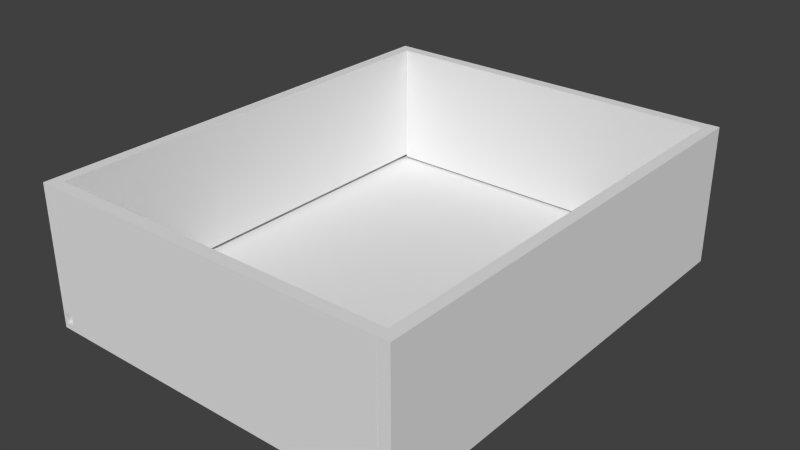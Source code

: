 # Source: Wood_Drawer_Box.blend  (saved by Blender 2.74.0; exported with 4.5.12 LTS)
import bpy
from mathutils import Matrix  # noqa: F401  (used for matrix-valued properties, if any)

bpy.ops.wm.read_factory_settings(use_empty=True)
scene = bpy.context.scene
scene.name = 'Scene'

# ---- collections
col_collection_1 = bpy.data.collections.new('Collection 1'); scene.collection.children.link(col_collection_1)

# ---- world
world_world = bpy.data.worlds.new('World'); scene.world = world_world
world_world.color = (0.05088, 0.05088, 0.05088)
world_world.use_sun_shadow = False
world_world.sun_shadow_jitter_overblur = 0.0
world_world.cycles.sampling_method = 'MANUAL'
world_world.cycles.sample_map_resolution = 256

# ---- meshes
me_base_point = bpy.data.meshes.new('Base Point')
me_base_point.from_pydata([(0.0, 0.0, 0.0)], [], [])
me_base_point.use_remesh_preserve_volume = False
me_base_point.use_remesh_preserve_attributes = False
me_base_point.use_mirror_vertex_groups = False
me_base_point.update()
me_drawer_left_side = bpy.data.meshes.new('Drawer Left Side')
me_drawer_left_side.from_pydata([(0.0, 0.0, 0.0), (0.0, 0.508, 0.0), (0.1524, 0.508, 0.0), (0.1524, 0.0, 0.0), (-1.005e-09, 0.0, -0.0127), (-1.005e-09, 0.508, -0.0127), (0.1524, 0.508, -0.0127), (0.1524, 0.0, -0.0127), (0.00635, 0.0, 0.0), (0.00635, 0.508, 0.0), (0.00635, 0.0, -0.0127), (0.00635, 0.508, -0.0127), (0.01778, 0.508, -1.11e-10), (0.01778, 0.0, -0.0127), (0.01778, 0.0, -1.11e-10), (0.01778, 0.508, -0.0127), (-5.023e-10, 0.0, -0.00381), (-5.023e-10, 0.508, -0.00381), (0.1524, 0.508, -0.00381), (0.1524, 0.0, -0.00381), (0.00635, 0.508, -0.00381), (0.00635, 0.0, -0.00381), (0.01778, 0.508, -0.00381), (0.01778, 0.0, -0.00381)], [], [(14, 3, 2, 12), (13, 15, 6, 7), (16, 17, 5, 4), (22, 18, 6, 15), (18, 19, 7, 6), (23, 19, 3, 14), (0, 8, 9, 1), (4, 5, 11, 10), (17, 20, 11, 5), (16, 21, 8, 0), (8, 14, 12, 9), (21, 10, 11, 20), (21, 20, 22, 23), (21, 23, 14, 8), (0, 1, 17, 16), (12, 2, 18, 22), (2, 3, 19, 18), (13, 7, 19, 23), (1, 9, 20, 17), (4, 10, 21, 16), (9, 12, 22, 20), (23, 22, 15, 13)])
me_drawer_left_side.polygons.foreach_set('material_index', [2, 1, 0, 0, 1, 0, 2, 1, 0, 0, 2, 0, 0, 0, 0, 0, 1, 0, 0, 0, 0, 0])
_uv = me_drawer_left_side.uv_layers.new(name='UVMap')
_uv.uv.foreach_set('vector', [0.0493, 2.225e-09, 0.4225, 1.907e-08, 0.4225, 1.0, 0.0493, 1.0, 0.4225, 1.0, 0.4225, 0.0, 0.7958, 0.0, 0.7958, 1.0, 0.8415, 1.0, 0.8415, 0.0, 0.8662, 0.0, 0.8662, 1.0, 0.9894, 0.035, 0.9894, 0.3, 0.9648, 0.3, 0.9648, 0.035, 0.8063, 1.0, 0.8063, 5.285e-09, 0.831, 0.0, 0.831, 1.0, 0.9754, 0.335, 0.9754, 0.6, 0.9648, 0.6, 0.9648, 0.335, 8.954e-08, 0.0, 0.01761, 7.947e-10, 0.01761, 1.0, 0.0, 1.0, 0.9472, 1.0, 0.9472, 0.0, 0.9648, 0.0, 0.9648, 1.0, 0.9894, 8.888e-10, 0.9894, 0.0125, 0.9648, 0.0125, 0.9648, 4.281e-09, 0.9754, 0.3, 0.9754, 0.3125, 0.9648, 0.3125, 0.9648, 0.3, 0.01761, 7.947e-10, 0.0493, 2.225e-09, 0.0493, 1.0, 0.01761, 1.0, 0.8979, 5.285e-09, 0.9225, 0.0, 0.9225, 1.0, 0.8979, 1.0, 0.8662, 1.0, 0.8662, 0.0, 0.8979, 0.0, 0.8979, 1.0, 0.9754, 0.3125, 0.9754, 0.335, 0.9648, 0.335, 0.9648, 0.3125, 0.831, 1.0, 0.831, 0.0, 0.8415, 0.0, 0.8415, 1.0, 1.0, 0.035, 1.0, 0.3, 0.9894, 0.3, 0.9894, 0.035, 0.7958, 1.0, 0.7958, 7.55e-09, 0.8063, 5.285e-09, 0.8063, 1.0, 1.0, 0.335, 1.0, 0.6, 0.9754, 0.6, 0.9754, 0.335, 1.0, 0.0, 1.0, 0.0125, 0.9894, 0.0125, 0.9894, 8.888e-10, 1.0, 0.3, 1.0, 0.3125, 0.9754, 0.3125, 0.9754, 0.3, 1.0, 0.0125, 1.0, 0.035, 0.9894, 0.035, 0.9894, 0.0125, 0.9225, 1.0, 0.9225, 0.0, 0.9472, 0.0, 0.9472, 1.0])
me_drawer_left_side.materials.append(None)
me_drawer_left_side.materials.append(None)
me_drawer_left_side.materials.append(None)
me_drawer_left_side.use_remesh_preserve_volume = False
me_drawer_left_side.use_remesh_preserve_attributes = False
me_drawer_left_side.use_mirror_vertex_groups = False
me_drawer_left_side.update()
me_drawer_bottom = bpy.data.meshes.new('Drawer Bottom')
me_drawer_bottom.from_pydata([(0.00635, 0.00635, 0.00635), (0.00635, 0.5016, 0.00635), (0.4, 0.5016, 0.00635), (0.4, 0.00635, 0.00635), (0.00635, 0.00635, 0.0127), (0.00635, 0.5016, 0.0127), (0.4, 0.5016, 0.0127), (0.4, 0.00635, 0.0127)], [], [(0, 1, 2, 3), (4, 7, 6, 5), (0, 4, 5, 1), (1, 5, 6, 2), (2, 6, 7, 3), (4, 0, 3, 7)])
me_drawer_bottom.polygons.foreach_set('material_index', [2, 1, 0, 0, 0, 0])
_uv = me_drawer_bottom.uv_layers.new(name='UVMap')
_uv.uv.foreach_set('vector', [0.4882, 0.629, 0.4882, 0.0, 0.9764, 7.57e-08, 0.9764, 0.629, 0.0, 1.195e-07, 0.4882, 0.0, 0.4882, 0.629, 1.455e-07, 0.629, 0.9843, 0.629, 0.9764, 0.629, 0.9764, 0.0, 0.9843, 0.0, 0.9921, 2.366e-09, 1.0, 0.0, 1.0, 0.5, 0.9921, 0.5, 0.9843, 0.0, 0.9921, 0.0, 0.9921, 0.629, 0.9843, 0.629, 1.0, 1.0, 0.9921, 1.0, 0.9921, 0.5, 1.0, 0.5])
me_drawer_bottom.materials.append(None)
me_drawer_bottom.materials.append(None)
me_drawer_bottom.materials.append(None)
me_drawer_bottom.use_remesh_preserve_volume = False
me_drawer_bottom.use_remesh_preserve_attributes = False
me_drawer_bottom.use_mirror_vertex_groups = False
me_drawer_bottom.update()
me_drawer_back = bpy.data.meshes.new('Drawer Back')
me_drawer_back.from_pydata([(2.176e-08, 0.0127, 0.4953), (2.176e-08, 0.3937, 0.4953), (0.1524, 0.3937, 0.4953), (0.1524, 0.0127, 0.4953), (2.176e-08, 0.0127, 0.508), (2.176e-08, 0.3937, 0.508), (0.1524, 0.3937, 0.508), (0.1524, 0.0127, 0.508), (0.00635, 0.0127, 0.4953), (0.00635, 0.3937, 0.4953), (0.00635, 0.0127, 0.508), (0.00635, 0.3937, 0.508), (0.01524, 0.3937, 0.4953), (0.01524, 0.0127, 0.508), (0.01524, 0.0127, 0.4953), (0.01524, 0.3937, 0.508), (2.176e-08, 0.0127, 0.5042), (2.176e-08, 0.3937, 0.5042), (0.1524, 0.3937, 0.5042), (0.1524, 0.0127, 0.5042), (0.00635, 0.3937, 0.5042), (0.00635, 0.0127, 0.5042), (0.01524, 0.3937, 0.5042), (0.01524, 0.0127, 0.5042)], [], [(14, 12, 2, 3), (13, 7, 6, 15), (16, 4, 5, 17), (22, 15, 6, 18), (18, 6, 7, 19), (23, 14, 3, 19), (0, 1, 9, 8), (4, 10, 11, 5), (17, 5, 11, 20), (16, 0, 8, 21), (21, 8, 9, 20), (10, 13, 15, 11), (20, 11, 15, 22), (21, 20, 22, 23), (0, 16, 17, 1), (12, 22, 18, 2), (2, 18, 19, 3), (13, 23, 19, 7), (1, 17, 20, 9), (4, 16, 21, 10), (23, 22, 12, 14), (10, 21, 23, 13)])
me_drawer_back.polygons.foreach_set('material_index', [1, 2, 0, 0, 1, 0, 1, 2, 0, 0, 0, 2, 0, 0, 0, 0, 1, 0, 0, 0, 0, 0])
_uv = me_drawer_back.uv_layers.new(name='UVMap')
_uv.uv.foreach_set('vector', [0.4225, 1.0, 0.4225, 0.0, 0.8028, 7.822e-08, 0.8028, 1.0, 0.04225, 8.311e-08, 0.4225, 0.0, 0.4225, 1.0, 0.04225, 1.0, 0.8134, 1.0, 0.8028, 1.0, 0.8028, 0.0, 0.8134, 0.0, 0.9894, 0.44, 1.0, 0.44, 1.0, 0.8, 0.9894, 0.8, 0.8486, 1.0, 0.838, 1.0, 0.838, 9.778e-09, 0.8486, 7.333e-09, 0.9894, 0.36, 0.9648, 0.36, 0.9648, 0.0, 0.9894, 0.0, 0.9472, 1.0, 0.9472, 0.0, 0.9648, 0.0, 0.9648, 1.0, 0.0, 9.289e-08, 0.01761, 8.8e-08, 0.01761, 1.0, 2.519e-07, 1.0, 0.9894, 0.4, 1.0, 0.4, 1.0, 0.4167, 0.9894, 0.4167, 0.9894, 0.4, 0.9648, 0.4, 0.9648, 0.3833, 0.9894, 0.3833, 0.8979, 7.333e-09, 0.9225, 0.0, 0.9225, 1.0, 0.8979, 1.0, 0.01761, 8.8e-08, 0.04225, 8.311e-08, 0.04225, 1.0, 0.01761, 1.0, 0.9894, 0.4167, 1.0, 0.4167, 1.0, 0.44, 0.9894, 0.44, 0.9225, 1.0, 0.9225, 0.0, 0.9472, 0.0, 0.9472, 1.0, 0.838, 1.0, 0.8134, 1.0, 0.8134, 0.0, 0.838, 0.0, 0.9648, 0.44, 0.9894, 0.44, 0.9894, 0.8, 0.9648, 0.8, 0.8732, 1.0, 0.8486, 1.0, 0.8486, 7.333e-09, 0.8732, 0.0, 1.0, 0.36, 0.9894, 0.36, 0.9894, 0.0, 1.0, 0.0, 0.9648, 0.4, 0.9894, 0.4, 0.9894, 0.4167, 0.9648, 0.4167, 1.0, 0.4, 0.9894, 0.4, 0.9894, 0.3833, 1.0, 0.3833, 0.8732, 1.0, 0.8732, 0.0, 0.8979, 0.0, 0.8979, 1.0, 1.0, 0.3833, 0.9894, 0.3833, 0.9894, 0.36, 1.0, 0.36])
me_drawer_back.materials.append(None)
me_drawer_back.materials.append(None)
me_drawer_back.materials.append(None)
me_drawer_back.use_remesh_preserve_volume = False
me_drawer_back.use_remesh_preserve_attributes = False
me_drawer_back.use_mirror_vertex_groups = False
me_drawer_back.update()
me_drawer_right_side = bpy.data.meshes.new('Drawer Right Side')
me_drawer_right_side.from_pydata([(-2.98e-08, 0.0, -0.4064), (-2.98e-08, 0.508, -0.4064), (0.1524, 0.508, -0.4064), (0.1524, 0.0, -0.4064), (-2.98e-08, 0.0, -0.3937), (-2.98e-08, 0.508, -0.3937), (0.1524, 0.508, -0.3937), (0.1524, 0.0, -0.3937), (0.00635, 0.0, -0.4064), (0.00635, 0.508, -0.4064), (0.00635, 0.0, -0.3937), (0.00635, 0.508, -0.3937), (0.01524, 0.508, -0.4064), (0.01524, 0.0, -0.3937), (0.01524, 0.0, -0.4064), (0.01524, 0.508, -0.3937), (-2.98e-08, 0.0, -0.4026), (-2.98e-08, 0.508, -0.4026), (0.1524, 0.508, -0.4026), (0.1524, 0.0, -0.4026), (0.00635, 0.508, -0.4026), (0.00635, 0.0, -0.4026), (0.01524, 0.508, -0.4026), (0.01524, 0.0, -0.4026)], [], [(14, 12, 2, 3), (13, 7, 6, 15), (16, 4, 5, 17), (22, 15, 6, 18), (18, 6, 7, 19), (23, 14, 3, 19), (0, 1, 9, 8), (4, 10, 11, 5), (17, 5, 11, 20), (16, 0, 8, 21), (8, 9, 12, 14), (22, 20, 21, 23), (22, 23, 13, 15), (21, 8, 14, 23), (0, 16, 17, 1), (12, 22, 18, 2), (2, 18, 19, 3), (13, 23, 19, 7), (1, 17, 20, 9), (4, 16, 21, 10), (9, 20, 22, 12), (11, 10, 21, 20)])
me_drawer_right_side.polygons.foreach_set('material_index', [2, 1, 0, 0, 1, 0, 2, 1, 0, 0, 2, 0, 0, 0, 0, 0, 1, 0, 0, 0, 0, 0])
_uv = me_drawer_right_side.uv_layers.new(name='UVMap')
_uv.uv.foreach_set('vector', [0.04225, 1.0, 0.04225, 0.0, 0.4225, 0.0, 0.4225, 1.0, 0.4225, 0.0, 0.8028, 1.716e-08, 0.8028, 1.0, 0.4225, 1.0, 0.8627, 1.0, 0.838, 1.0, 0.838, 0.0, 0.8627, 0.0, 0.9754, 0.33, 1.0, 0.33, 1.0, 0.6, 0.9754, 0.6, 0.8275, 1.0, 0.8028, 1.0, 0.8028, 7.55e-09, 0.8275, 2.265e-09, 0.9754, 0.27, 0.9648, 0.27, 0.9648, 0.0, 0.9754, 0.0, 3.358e-07, 1.0, 0.0, 0.0, 0.01761, 0.0, 0.01761, 1.0, 0.9472, 0.0, 0.9648, 7.947e-10, 0.9648, 1.0, 0.9472, 1.0, 0.9754, 0.3, 1.0, 0.3, 1.0, 0.3125, 0.9754, 0.3125, 0.9754, 0.3, 0.9648, 0.3, 0.9648, 0.2875, 0.9754, 0.2875, 0.01761, 1.0, 0.01761, 0.0, 0.04225, 0.0, 0.04225, 1.0, 0.8979, 1.0, 0.8732, 1.0, 0.8732, 0.0, 0.8979, 1.113e-09, 0.9472, 0.0, 0.9472, 1.0, 0.9225, 1.0, 0.9225, 0.0, 0.9754, 0.2875, 0.9648, 0.2875, 0.9648, 0.27, 0.9754, 0.27, 0.8732, 1.0, 0.8627, 1.0, 0.8627, 0.0, 0.8732, 0.0, 0.9648, 0.33, 0.9754, 0.33, 0.9754, 0.6, 0.9648, 0.6, 0.838, 1.0, 0.8275, 1.0, 0.8275, 2.265e-09, 0.838, 0.0, 1.0, 0.27, 0.9754, 0.27, 0.9754, 0.0, 1.0, 0.0, 0.9648, 0.3, 0.9754, 0.3, 0.9754, 0.3125, 0.9648, 0.3125, 1.0, 0.3, 0.9754, 0.3, 0.9754, 0.2875, 1.0, 0.2875, 0.9648, 0.3125, 0.9754, 0.3125, 0.9754, 0.33, 0.9648, 0.33, 0.9225, 0.0, 0.9225, 1.0, 0.8979, 1.0, 0.8979, 1.173e-07])
me_drawer_right_side.materials.append(None)
me_drawer_right_side.materials.append(None)
me_drawer_right_side.materials.append(None)
me_drawer_right_side.use_remesh_preserve_volume = False
me_drawer_right_side.use_remesh_preserve_attributes = False
me_drawer_right_side.use_mirror_vertex_groups = False
me_drawer_right_side.update()
me_drawer_sub_front = bpy.data.meshes.new('Drawer Sub Front')
me_drawer_sub_front.from_pydata([(-4.495e-10, 0.0127, 5.551e-10), (-1.259e-08, 0.3937, 1.721e-08), (0.1524, 0.3937, 2.831e-08), (0.1524, 0.0127, 1.166e-08), (-4.495e-10, 0.0127, 0.0127), (-1.259e-08, 0.3937, 0.0127), (0.1524, 0.3937, 0.0127), (0.1524, 0.0127, 0.0127), (0.00635, 0.0127, 1.606e-09), (0.00635, 0.3937, 1.826e-08), (0.00635, 0.0127, 0.0127), (0.00635, 0.3937, 0.0127), (0.01524, 0.3937, 1.889e-08), (0.01524, 0.0127, 0.0127), (0.01524, 0.0127, 2.235e-09), (0.01524, 0.3937, 0.0127), (-4.495e-10, 0.0127, 0.00381), (-1.259e-08, 0.3937, 0.00381), (0.1524, 0.3937, 0.00381), (0.1524, 0.0127, 0.00381), (0.00635, 0.3937, 0.00381), (0.00635, 0.0127, 0.00381), (0.01524, 0.3937, 0.00381), (0.01524, 0.0127, 0.00381)], [], [(14, 12, 2, 3), (13, 7, 6, 15), (16, 4, 5, 17), (22, 15, 6, 18), (18, 6, 7, 19), (23, 14, 3, 19), (0, 1, 9, 8), (4, 10, 11, 5), (17, 5, 11, 20), (16, 0, 8, 21), (8, 9, 12, 14), (10, 21, 20, 11), (22, 20, 21, 23), (21, 8, 14, 23), (0, 16, 17, 1), (12, 22, 18, 2), (2, 18, 19, 3), (13, 23, 19, 7), (1, 17, 20, 9), (4, 16, 21, 10), (9, 20, 22, 12), (22, 14, 13, 15)])
me_drawer_sub_front.polygons.foreach_set('material_index', [2, 1, 0, 0, 1, 0, 2, 1, 0, 0, 2, 0, 0, 0, 0, 0, 1, 0, 0, 0, 0, 0])
_uv = me_drawer_sub_front.uv_layers.new(name='UVMap')
_uv.uv.foreach_set('vector', [0.04181, 1.0, 0.04181, 1.564e-07, 0.4181, 0.0, 0.4181, 1.0, 0.7944, 1.0, 0.4181, 1.0, 0.4181, 0.0, 0.7944, 0.0, 0.8537, 1.0, 0.8293, 1.0, 0.8293, 0.0, 0.8537, 0.0, 0.9895, 0.36, 0.9652, 0.36, 0.9652, 0.0, 0.9895, 0.0, 0.8188, 1.0, 0.7944, 1.0, 0.7944, 7.333e-09, 0.8188, 4.889e-09, 0.9895, 0.44, 1.0, 0.44, 1.0, 0.8, 0.9895, 0.8, 3.857e-07, 1.0, 0.0, 1.564e-07, 0.01742, 1.564e-07, 0.01742, 1.0, 0.9477, 2.444e-09, 0.9652, 0.0, 0.9652, 1.0, 0.9477, 1.0, 0.9895, 0.4, 0.9652, 0.4, 0.9652, 0.3833, 0.9895, 0.3833, 0.9895, 0.4, 1.0, 0.4, 1.0, 0.4167, 0.9895, 0.4167, 0.01742, 1.0, 0.01742, 1.564e-07, 0.04181, 1.564e-07, 0.04181, 1.0, 0.899, 7.333e-09, 0.9233, 0.0, 0.9233, 1.0, 0.899, 1.0, 0.9233, 0.0, 0.9477, 0.0, 0.9477, 1.0, 0.9233, 1.0, 0.9895, 0.4167, 1.0, 0.4167, 1.0, 0.44, 0.9895, 0.44, 0.8641, 1.0, 0.8537, 1.0, 0.8537, 0.0, 0.8641, 0.0, 1.0, 0.36, 0.9895, 0.36, 0.9895, 0.0, 1.0, 0.0, 0.8293, 1.0, 0.8188, 1.0, 0.8188, 4.889e-09, 0.8293, 0.0, 0.9652, 0.44, 0.9895, 0.44, 0.9895, 0.8, 0.9652, 0.8, 1.0, 0.4, 0.9895, 0.4, 0.9895, 0.3833, 1.0, 0.3833, 0.9652, 0.4, 0.9895, 0.4, 0.9895, 0.4167, 0.9652, 0.4167, 1.0, 0.3833, 0.9895, 0.3833, 0.9895, 0.36, 1.0, 0.36, 0.8746, 1.0, 0.8641, 0.0, 0.899, 0.0, 0.899, 1.0])
me_drawer_sub_front.materials.append(None)
me_drawer_sub_front.materials.append(None)
me_drawer_sub_front.materials.append(None)
me_drawer_sub_front.use_remesh_preserve_volume = False
me_drawer_sub_front.use_remesh_preserve_attributes = False
me_drawer_sub_front.use_mirror_vertex_groups = False
me_drawer_sub_front.update()
me_cage = bpy.data.meshes.new('CAGE')
me_cage.from_pydata([(0.0, 0.0, 0.0), (0.0, 0.4572, 0.0), (0.6096, 0.4572, 0.0), (0.6096, 0.0, 0.0), (0.0, 0.0, 0.01905), (0.0, 0.4572, 0.01905), (0.6096, 0.4572, 0.01905), (0.6096, 0.0, 0.01905)], [], [(0, 1, 2, 3), (4, 7, 6, 5), (0, 4, 5, 1), (1, 5, 6, 2), (2, 6, 7, 3), (4, 0, 3, 7)])
me_cage.use_remesh_preserve_volume = False
me_cage.use_remesh_preserve_attributes = False
me_cage.use_mirror_vertex_groups = False
me_cage.update()

# ---- objects
ob_bpgroup_drawer_box = bpy.data.objects.new('BPGROUP.Drawer Box', me_base_point)
ob_empty_drawer_box_bottom_y = bpy.data.objects.new('EMPTY.Drawer Box.Bottom Y', None)
ob_empty_drawer_box_bottom_x = bpy.data.objects.new('EMPTY.Drawer Box.Bottom X', None)
ob_empty_drawer_box_front_thickness = bpy.data.objects.new('EMPTY.Drawer Box.Front Thickness', None)
ob_empty_drawer_box_left_thickness = bpy.data.objects.new('EMPTY.Drawer Box.Left Thickness', None)
ob_empty_drawer_box_front_dado_gap = bpy.data.objects.new('EMPTY.Drawer Box.Front Dado Gap', None)
ob_empty_drawer_box_left_dado_gap = bpy.data.objects.new('EMPTY.Drawer Box.Left Dado Gap', None)
ob_empty_drawer_box_bottom_dado_gap = bpy.data.objects.new('EMPTY.Drawer Box.Bottom Dado Gap', None)
ob_empty_drawer_box_bottom_thickness = bpy.data.objects.new('EMPTY.Drawer Box.Bottom Thickness', None)
ob_empty_drawer_box_bottom_z = bpy.data.objects.new('EMPTY.Drawer Box.Bottom Z', None)
ob_vpdimz_drawer_box = bpy.data.objects.new('VPDIMZ.Drawer Box', None)
ob_vpdimy_drawer_box = bpy.data.objects.new('VPDIMY.Drawer Box', None)
ob_mesh_drawer_box_drawer_left_side = bpy.data.objects.new('MESH.Drawer Box.Drawer Left Side', me_drawer_left_side)
ob_empty_drawer_box_bottom_length = bpy.data.objects.new('EMPTY.Drawer Box.Bottom Length', None)
ob_empty_drawer_box_back_dado_gap = bpy.data.objects.new('EMPTY.Drawer Box.Back Dado Gap', None)
ob_empty_drawer_box_back_thickness = bpy.data.objects.new('EMPTY.Drawer Box.Back Thickness', None)
ob_vpdimx_drawer_box = bpy.data.objects.new('VPDIMX.Drawer Box', None)
ob_empty_drawer_box_bottom_width = bpy.data.objects.new('EMPTY.Drawer Box.Bottom Width', None)
ob_mesh_drawer_box_drawer_bottom = bpy.data.objects.new('MESH.Drawer Box.Drawer Bottom', me_drawer_bottom)
ob_empty_drawer_box_right_dado_gap = bpy.data.objects.new('EMPTY.Drawer Box.Right Dado Gap', None)
ob_empty_drawer_box_right_thickness = bpy.data.objects.new('EMPTY.Drawer Box.Right Thickness', None)
ob_mesh_drawer_box_drawer_back = bpy.data.objects.new('MESH.Drawer Box.Drawer Back', me_drawer_back)
ob_mesh_drawer_box_drawer_right_side = bpy.data.objects.new('MESH.Drawer Box.Drawer Right Side', me_drawer_right_side)
ob_mesh_drawer_box_drawer_sub_front = bpy.data.objects.new('MESH.Drawer Box.Drawer Sub Front', me_drawer_sub_front)
ob_cage_drawer_box = bpy.data.objects.new('CAGE.Drawer Box', me_cage)

# ---- transforms, parenting, visibility, modifiers, constraints
ob_bpgroup_drawer_box.location = (0.0, 0.0, 0.0)
ob_bpgroup_drawer_box.lineart.crease_threshold = 0.0
ob_empty_drawer_box_bottom_y.parent = ob_bpgroup_drawer_box
ob_empty_drawer_box_bottom_y.location = (0.0, 0.0, 0.0)
ob_empty_drawer_box_bottom_y.lock_location = (True, False, True)
ob_empty_drawer_box_bottom_y.lock_rotation = (True, True, True)
ob_empty_drawer_box_bottom_y.empty_display_size = 0.0254
ob_empty_drawer_box_bottom_y.empty_image_offset = (0.0, 0.0)
ob_empty_drawer_box_bottom_y.lineart.crease_threshold = 0.0
ob_empty_drawer_box_bottom_x.parent = ob_bpgroup_drawer_box
ob_empty_drawer_box_bottom_x.location = (0.0, 0.0, 0.0)
ob_empty_drawer_box_bottom_x.lock_location = (False, True, True)
ob_empty_drawer_box_bottom_x.lock_rotation = (True, True, True)
ob_empty_drawer_box_bottom_x.empty_display_size = 0.0254
ob_empty_drawer_box_bottom_x.empty_image_offset = (0.0, 0.0)
ob_empty_drawer_box_bottom_x.lineart.crease_threshold = 0.0
ob_empty_drawer_box_front_thickness.parent = ob_bpgroup_drawer_box
ob_empty_drawer_box_front_thickness.location = (0.0, 0.0, 0.0)
ob_empty_drawer_box_front_thickness.lock_location = (True, False, True)
ob_empty_drawer_box_front_thickness.lock_rotation = (True, True, True)
ob_empty_drawer_box_front_thickness.empty_display_size = 0.0254
ob_empty_drawer_box_front_thickness.empty_image_offset = (0.0, 0.0)
ob_empty_drawer_box_front_thickness.lineart.crease_threshold = 0.0
ob_empty_drawer_box_left_thickness.parent = ob_bpgroup_drawer_box
ob_empty_drawer_box_left_thickness.location = (0.0, 0.0, 0.0)
ob_empty_drawer_box_left_thickness.lock_location = (False, True, True)
ob_empty_drawer_box_left_thickness.lock_rotation = (True, True, True)
ob_empty_drawer_box_left_thickness.empty_display_size = 0.0254
ob_empty_drawer_box_left_thickness.empty_image_offset = (0.0, 0.0)
ob_empty_drawer_box_left_thickness.lineart.crease_threshold = 0.0
ob_empty_drawer_box_front_dado_gap.parent = ob_bpgroup_drawer_box
ob_empty_drawer_box_front_dado_gap.location = (0.0, 0.0, 0.0)
ob_empty_drawer_box_front_dado_gap.lock_location = (True, False, True)
ob_empty_drawer_box_front_dado_gap.lock_rotation = (True, True, True)
ob_empty_drawer_box_front_dado_gap.empty_display_size = 0.0254
ob_empty_drawer_box_front_dado_gap.empty_image_offset = (0.0, 0.0)
ob_empty_drawer_box_front_dado_gap.lineart.crease_threshold = 0.0
ob_empty_drawer_box_left_dado_gap.parent = ob_bpgroup_drawer_box
ob_empty_drawer_box_left_dado_gap.location = (0.0, 0.0, 0.0)
ob_empty_drawer_box_left_dado_gap.lock_location = (False, True, True)
ob_empty_drawer_box_left_dado_gap.lock_rotation = (True, True, True)
ob_empty_drawer_box_left_dado_gap.empty_display_size = 0.0254
ob_empty_drawer_box_left_dado_gap.empty_image_offset = (0.0, 0.0)
ob_empty_drawer_box_left_dado_gap.lineart.crease_threshold = 0.0
ob_empty_drawer_box_bottom_dado_gap.parent = ob_bpgroup_drawer_box
ob_empty_drawer_box_bottom_dado_gap.location = (0.0, 0.0, 0.0)
ob_empty_drawer_box_bottom_dado_gap.lock_location = (True, True, False)
ob_empty_drawer_box_bottom_dado_gap.lock_rotation = (True, True, True)
ob_empty_drawer_box_bottom_dado_gap.empty_display_size = 0.0254
ob_empty_drawer_box_bottom_dado_gap.empty_image_offset = (0.0, 0.0)
ob_empty_drawer_box_bottom_dado_gap.lineart.crease_threshold = 0.0
ob_empty_drawer_box_bottom_thickness.parent = ob_bpgroup_drawer_box
ob_empty_drawer_box_bottom_thickness.location = (0.0, 0.0, 0.0)
ob_empty_drawer_box_bottom_thickness.lock_location = (True, True, False)
ob_empty_drawer_box_bottom_thickness.lock_rotation = (True, True, True)
ob_empty_drawer_box_bottom_thickness.empty_display_size = 0.0254
ob_empty_drawer_box_bottom_thickness.empty_image_offset = (0.0, 0.0)
ob_empty_drawer_box_bottom_thickness.lineart.crease_threshold = 0.0
ob_empty_drawer_box_bottom_z.parent = ob_bpgroup_drawer_box
ob_empty_drawer_box_bottom_z.location = (0.0, 0.0, 0.0)
ob_empty_drawer_box_bottom_z.lock_location = (True, True, False)
ob_empty_drawer_box_bottom_z.lock_rotation = (True, True, True)
ob_empty_drawer_box_bottom_z.empty_display_size = 0.0254
ob_empty_drawer_box_bottom_z.empty_image_offset = (0.0, 0.0)
ob_empty_drawer_box_bottom_z.lineart.crease_threshold = 0.0
ob_vpdimz_drawer_box.parent = ob_bpgroup_drawer_box
ob_vpdimz_drawer_box.location = (0.0, 0.0, 0.1524)
ob_vpdimz_drawer_box.lock_location = (True, True, False)
ob_vpdimz_drawer_box.empty_display_size = 0.0508
ob_vpdimz_drawer_box.empty_image_offset = (0.0, 0.0)
ob_vpdimz_drawer_box.lineart.crease_threshold = 0.0
ob_vpdimy_drawer_box.parent = ob_bpgroup_drawer_box
ob_vpdimy_drawer_box.location = (0.0, 0.508, 0.0)
ob_vpdimy_drawer_box.lock_location = (True, False, True)
ob_vpdimy_drawer_box.empty_display_size = 0.0508
ob_vpdimy_drawer_box.empty_image_offset = (0.0, 0.0)
ob_vpdimy_drawer_box.lineart.crease_threshold = 0.0
ob_mesh_drawer_box_drawer_left_side.parent = ob_bpgroup_drawer_box
ob_mesh_drawer_box_drawer_left_side.location = (0.0, 0.0, 0.0)
ob_mesh_drawer_box_drawer_left_side.rotation_euler = (0.0, -1.571, 0.0)
ob_mesh_drawer_box_drawer_left_side.lineart.crease_threshold = 0.0
_vg = ob_mesh_drawer_box_drawer_left_side.vertex_groups.new(name='X Dimension')
_vg = ob_mesh_drawer_box_drawer_left_side.vertex_groups.new(name='Y Dimension')
_vg = ob_mesh_drawer_box_drawer_left_side.vertex_groups.new(name='Z Dimension')
_vg = ob_mesh_drawer_box_drawer_left_side.vertex_groups.new(name='Bottom Z')
_vg = ob_mesh_drawer_box_drawer_left_side.vertex_groups.new(name='Bottom Thickness')
_vg = ob_mesh_drawer_box_drawer_left_side.vertex_groups.new(name='Bottom Dado Gap')
_vg = ob_mesh_drawer_box_drawer_left_side.vertex_groups.new(name='Left Dado Gap')
_vg = ob_mesh_drawer_box_drawer_left_side.vertex_groups.new(name='Right Dado Gap')
_vg = ob_mesh_drawer_box_drawer_left_side.vertex_groups.new(name='Front Dado Gap')
_vg = ob_mesh_drawer_box_drawer_left_side.vertex_groups.new(name='Back Dado Gap')
_vg = ob_mesh_drawer_box_drawer_left_side.vertex_groups.new(name='Left Thickness')
_vg = ob_mesh_drawer_box_drawer_left_side.vertex_groups.new(name='Right Thickness')
_vg = ob_mesh_drawer_box_drawer_left_side.vertex_groups.new(name='Back Thickness')
_vg = ob_mesh_drawer_box_drawer_left_side.vertex_groups.new(name='Front Thickness')
_vg = ob_mesh_drawer_box_drawer_left_side.vertex_groups.new(name='Bottom X')
_vg = ob_mesh_drawer_box_drawer_left_side.vertex_groups.new(name='Bottom Y')
_vg = ob_mesh_drawer_box_drawer_left_side.vertex_groups.new(name='Bottom Width')
_vg = ob_mesh_drawer_box_drawer_left_side.vertex_groups.new(name='Bottom Length')
_m = ob_mesh_drawer_box_drawer_left_side.modifiers.new('Hook-VPDIMY.Drawer Box', 'HOOK')
_m.falloff_type = 'INVERSE_SQUARE'
_m.center = (0.04413, 0.508, -0.005503)
_m.matrix_inverse = ((-4.371e-08, 0.0, -1.0, 0.0), (0.0, 1.0, 0.0, -0.508), (1.0, 0.0, -4.371e-08, 0.0), (0.0, 0.0, 0.0, 1.0))
_m.object = ob_vpdimy_drawer_box
_m = ob_mesh_drawer_box_drawer_left_side.modifiers.new('Hook-VPDIMZ.Drawer Box', 'HOOK')
_m.falloff_type = 'INVERSE_SQUARE'
_m.center = (0.1524, 0.254, -0.005503)
_m.matrix_inverse = ((-4.371e-08, 0.0, -1.0, 0.0), (0.0, 1.0, 0.0, 0.0), (1.0, 0.0, -4.371e-08, -0.1524), (0.0, 0.0, 0.0, 1.0))
_m.object = ob_vpdimz_drawer_box
_m = ob_mesh_drawer_box_drawer_left_side.modifiers.new('Hook-EMPTY.Drawer Box.Bottom Z', 'HOOK')
_m.falloff_type = 'INVERSE_SQUARE'
_m.center = (0.00635, 0.254, -0.005503)
_m.matrix_inverse = ((-4.371e-08, 0.0, -1.0, 0.0), (0.0, 1.0, 0.0, 0.0), (1.0, 0.0, -4.371e-08, -0.00635), (0.0, 0.0, 0.0, 1.0))
_m.object = ob_empty_drawer_box_bottom_z
_m = ob_mesh_drawer_box_drawer_left_side.modifiers.new('Hook-EMPTY.Drawer Box.Bottom Dado Gap', 'HOOK')
_m.falloff_type = 'INVERSE_SQUARE'
_m.center = (0.01778, 0.254, -0.005503)
_m.matrix_inverse = ((-4.371e-08, 0.0, -1.0, 0.0), (0.0, 1.0, 0.0, 0.0), (1.0, 0.0, -4.371e-08, -0.01778), (0.0, 0.0, 0.0, 1.0))
_m.object = ob_empty_drawer_box_bottom_dado_gap
_m = ob_mesh_drawer_box_drawer_left_side.modifiers.new('Hook-EMPTY.Drawer Box.Left Dado Gap', 'HOOK')
_m.falloff_type = 'INVERSE_SQUARE'
_m.center = (0.04413, 0.254, -0.00381)
_m.matrix_inverse = ((-4.371e-08, 0.0, -1.0, -0.00381), (0.0, 1.0, 0.0, 0.0), (1.0, 0.0, -4.371e-08, 0.0), (0.0, 0.0, 0.0, 1.0))
_m.object = ob_empty_drawer_box_left_dado_gap
_m = ob_mesh_drawer_box_drawer_left_side.modifiers.new('Hook-EMPTY.Drawer Box.Left Thickness', 'HOOK')
_m.falloff_type = 'INVERSE_SQUARE'
_m.center = (0.04413, 0.254, -0.0127)
_m.matrix_inverse = ((-4.371e-08, 0.0, -1.0, -0.0127), (0.0, 1.0, 0.0, 0.0), (1.0, 0.0, -4.371e-08, 0.0), (0.0, 0.0, 0.0, 1.0))
_m.object = ob_empty_drawer_box_left_thickness
ob_empty_drawer_box_bottom_length.parent = ob_bpgroup_drawer_box
ob_empty_drawer_box_bottom_length.location = (0.0, 0.508, 0.0)
ob_empty_drawer_box_bottom_length.lock_location = (True, False, True)
ob_empty_drawer_box_bottom_length.lock_rotation = (True, True, True)
ob_empty_drawer_box_bottom_length.empty_display_size = 0.0254
ob_empty_drawer_box_bottom_length.empty_image_offset = (0.0, 0.0)
ob_empty_drawer_box_bottom_length.lineart.crease_threshold = 0.0
ob_empty_drawer_box_back_dado_gap.parent = ob_bpgroup_drawer_box
ob_empty_drawer_box_back_dado_gap.location = (0.0, 0.508, 0.0)
ob_empty_drawer_box_back_dado_gap.lock_location = (True, False, True)
ob_empty_drawer_box_back_dado_gap.lock_rotation = (True, True, True)
ob_empty_drawer_box_back_dado_gap.empty_display_size = 0.0254
ob_empty_drawer_box_back_dado_gap.empty_image_offset = (0.0, 0.0)
ob_empty_drawer_box_back_dado_gap.lineart.crease_threshold = 0.0
ob_empty_drawer_box_back_thickness.parent = ob_bpgroup_drawer_box
ob_empty_drawer_box_back_thickness.location = (0.0, 0.508, 0.0)
ob_empty_drawer_box_back_thickness.lock_location = (True, False, True)
ob_empty_drawer_box_back_thickness.lock_rotation = (True, True, True)
ob_empty_drawer_box_back_thickness.empty_display_size = 0.0254
ob_empty_drawer_box_back_thickness.empty_image_offset = (0.0, 0.0)
ob_empty_drawer_box_back_thickness.lineart.crease_threshold = 0.0
ob_vpdimx_drawer_box.parent = ob_bpgroup_drawer_box
ob_vpdimx_drawer_box.location = (0.4064, 0.0, 0.0)
ob_vpdimx_drawer_box.lock_location = (False, True, True)
ob_vpdimx_drawer_box.empty_display_size = 0.0508
ob_vpdimx_drawer_box.empty_image_offset = (0.0, 0.0)
ob_vpdimx_drawer_box.lineart.crease_threshold = 0.0
ob_empty_drawer_box_bottom_width.parent = ob_bpgroup_drawer_box
ob_empty_drawer_box_bottom_width.location = (0.4064, 0.0, 0.0)
ob_empty_drawer_box_bottom_width.lock_location = (False, True, True)
ob_empty_drawer_box_bottom_width.lock_rotation = (True, True, True)
ob_empty_drawer_box_bottom_width.empty_display_size = 0.0254
ob_empty_drawer_box_bottom_width.empty_image_offset = (0.0, 0.0)
ob_empty_drawer_box_bottom_width.lineart.crease_threshold = 0.0
ob_mesh_drawer_box_drawer_bottom.parent = ob_bpgroup_drawer_box
ob_mesh_drawer_box_drawer_bottom.location = (0.0, 0.0, 0.0)
ob_mesh_drawer_box_drawer_bottom.lineart.crease_threshold = 0.0
_vg = ob_mesh_drawer_box_drawer_bottom.vertex_groups.new(name='X Dimension')
_vg = ob_mesh_drawer_box_drawer_bottom.vertex_groups.new(name='Y Dimension')
_vg = ob_mesh_drawer_box_drawer_bottom.vertex_groups.new(name='Z Dimension')
_vg = ob_mesh_drawer_box_drawer_bottom.vertex_groups.new(name='Bottom Z')
_vg = ob_mesh_drawer_box_drawer_bottom.vertex_groups.new(name='Bottom Thickness')
_vg = ob_mesh_drawer_box_drawer_bottom.vertex_groups.new(name='Bottom Dado Gap')
_vg = ob_mesh_drawer_box_drawer_bottom.vertex_groups.new(name='Left Dado Gap')
_vg = ob_mesh_drawer_box_drawer_bottom.vertex_groups.new(name='Right Dado Gap')
_vg = ob_mesh_drawer_box_drawer_bottom.vertex_groups.new(name='Front Dado Gap')
_vg = ob_mesh_drawer_box_drawer_bottom.vertex_groups.new(name='Back Dado Gap')
_vg = ob_mesh_drawer_box_drawer_bottom.vertex_groups.new(name='Left Thickness')
_vg = ob_mesh_drawer_box_drawer_bottom.vertex_groups.new(name='Right Thickness')
_vg = ob_mesh_drawer_box_drawer_bottom.vertex_groups.new(name='Back Thickness')
_vg = ob_mesh_drawer_box_drawer_bottom.vertex_groups.new(name='Front Thickness')
_vg = ob_mesh_drawer_box_drawer_bottom.vertex_groups.new(name='Bottom X')
_vg = ob_mesh_drawer_box_drawer_bottom.vertex_groups.new(name='Bottom Y')
_vg = ob_mesh_drawer_box_drawer_bottom.vertex_groups.new(name='Bottom Width')
_vg = ob_mesh_drawer_box_drawer_bottom.vertex_groups.new(name='Bottom Length')
_m = ob_mesh_drawer_box_drawer_bottom.modifiers.new('Hook-EMPTY.Drawer Box.Bottom Z', 'HOOK')
_m.falloff_type = 'INVERSE_SQUARE'
_m.center = (0.2032, 0.254, 0.00635)
_m.matrix_inverse = ((1.0, 0.0, 0.0, 0.0), (0.0, 1.0, 0.0, 0.0), (0.0, 0.0, 1.0, -0.00635), (0.0, 0.0, 0.0, 1.0))
_m.object = ob_empty_drawer_box_bottom_z
_m = ob_mesh_drawer_box_drawer_bottom.modifiers.new('Hook-EMPTY.Drawer Box.Bottom Thickness', 'HOOK')
_m.falloff_type = 'INVERSE_SQUARE'
_m.center = (0.2032, 0.254, 0.0127)
_m.matrix_inverse = ((1.0, 0.0, 0.0, 0.0), (0.0, 1.0, 0.0, 0.0), (0.0, 0.0, 1.0, -0.0127), (0.0, 0.0, 0.0, 1.0))
_m.object = ob_empty_drawer_box_bottom_thickness
_m = ob_mesh_drawer_box_drawer_bottom.modifiers.new('Hook-EMPTY.Drawer Box.Bottom X', 'HOOK')
_m.falloff_type = 'INVERSE_SQUARE'
_m.center = (0.00635, 0.254, 0.009525)
_m.matrix_inverse = ((1.0, 0.0, 0.0, -0.00635), (0.0, 1.0, 0.0, 0.0), (0.0, 0.0, 1.0, 0.0), (0.0, 0.0, 0.0, 1.0))
_m.object = ob_empty_drawer_box_bottom_x
_m = ob_mesh_drawer_box_drawer_bottom.modifiers.new('Hook-EMPTY.Drawer Box.Bottom Y', 'HOOK')
_m.falloff_type = 'INVERSE_SQUARE'
_m.center = (0.2032, 0.00635, 0.009525)
_m.matrix_inverse = ((1.0, 0.0, 0.0, 0.0), (0.0, 1.0, 0.0, -0.00635), (0.0, 0.0, 1.0, 0.0), (0.0, 0.0, 0.0, 1.0))
_m.object = ob_empty_drawer_box_bottom_y
_m = ob_mesh_drawer_box_drawer_bottom.modifiers.new('Hook-EMPTY.Drawer Box.Bottom Width', 'HOOK')
_m.falloff_type = 'INVERSE_SQUARE'
_m.center = (0.4, 0.254, 0.009525)
_m.matrix_inverse = ((1.0, 0.0, 0.0, -0.4), (0.0, 1.0, 0.0, 0.0), (0.0, 0.0, 1.0, 0.0), (0.0, 0.0, 0.0, 1.0))
_m.object = ob_empty_drawer_box_bottom_width
_m = ob_mesh_drawer_box_drawer_bottom.modifiers.new('Hook-EMPTY.Drawer Box.Bottom Length', 'HOOK')
_m.falloff_type = 'INVERSE_SQUARE'
_m.center = (0.2032, 0.5016, 0.009525)
_m.matrix_inverse = ((1.0, 0.0, 0.0, 0.0), (0.0, 1.0, 0.0, -0.5017), (0.0, 0.0, 1.0, 0.0), (0.0, 0.0, 0.0, 1.0))
_m.object = ob_empty_drawer_box_bottom_length
ob_empty_drawer_box_right_dado_gap.parent = ob_bpgroup_drawer_box
ob_empty_drawer_box_right_dado_gap.location = (0.4064, 0.0, 0.0)
ob_empty_drawer_box_right_dado_gap.lock_location = (False, True, True)
ob_empty_drawer_box_right_dado_gap.lock_rotation = (True, True, True)
ob_empty_drawer_box_right_dado_gap.empty_display_size = 0.0254
ob_empty_drawer_box_right_dado_gap.empty_image_offset = (0.0, 0.0)
ob_empty_drawer_box_right_dado_gap.lineart.crease_threshold = 0.0
ob_empty_drawer_box_right_thickness.parent = ob_bpgroup_drawer_box
ob_empty_drawer_box_right_thickness.location = (0.4064, 0.0, 0.0)
ob_empty_drawer_box_right_thickness.lock_location = (False, True, True)
ob_empty_drawer_box_right_thickness.lock_rotation = (True, True, True)
ob_empty_drawer_box_right_thickness.empty_display_size = 0.0254
ob_empty_drawer_box_right_thickness.empty_image_offset = (0.0, 0.0)
ob_empty_drawer_box_right_thickness.lineart.crease_threshold = 0.0
ob_mesh_drawer_box_drawer_back.parent = ob_bpgroup_drawer_box
ob_mesh_drawer_box_drawer_back.location = (0.0, 0.0, 0.0)
ob_mesh_drawer_box_drawer_back.rotation_euler = (0.0, -1.571, -1.571)
ob_mesh_drawer_box_drawer_back.lineart.crease_threshold = 0.0
_vg = ob_mesh_drawer_box_drawer_back.vertex_groups.new(name='X Dimension')
_vg = ob_mesh_drawer_box_drawer_back.vertex_groups.new(name='Y Dimension')
_vg = ob_mesh_drawer_box_drawer_back.vertex_groups.new(name='Z Dimension')
_vg = ob_mesh_drawer_box_drawer_back.vertex_groups.new(name='Bottom Z')
_vg = ob_mesh_drawer_box_drawer_back.vertex_groups.new(name='Bottom Thickness')
_vg = ob_mesh_drawer_box_drawer_back.vertex_groups.new(name='Bottom Dado Gap')
_vg = ob_mesh_drawer_box_drawer_back.vertex_groups.new(name='Left Dado Gap')
_vg = ob_mesh_drawer_box_drawer_back.vertex_groups.new(name='Right Dado Gap')
_vg = ob_mesh_drawer_box_drawer_back.vertex_groups.new(name='Front Dado Gap')
_vg = ob_mesh_drawer_box_drawer_back.vertex_groups.new(name='Back Dado Gap')
_vg = ob_mesh_drawer_box_drawer_back.vertex_groups.new(name='Left Thickness')
_vg = ob_mesh_drawer_box_drawer_back.vertex_groups.new(name='Right Thickness')
_vg = ob_mesh_drawer_box_drawer_back.vertex_groups.new(name='Back Thickness')
_vg = ob_mesh_drawer_box_drawer_back.vertex_groups.new(name='Front Thickness')
_vg = ob_mesh_drawer_box_drawer_back.vertex_groups.new(name='Bottom X')
_vg = ob_mesh_drawer_box_drawer_back.vertex_groups.new(name='Bottom Y')
_vg = ob_mesh_drawer_box_drawer_back.vertex_groups.new(name='Bottom Width')
_vg = ob_mesh_drawer_box_drawer_back.vertex_groups.new(name='Bottom Length')
_m = ob_mesh_drawer_box_drawer_back.modifiers.new('Hook-VPDIMY.Drawer Box', 'HOOK')
_m.falloff_type = 'INVERSE_SQUARE'
_m.center = (0.0435, 0.2032, 0.508)
_m.matrix_inverse = ((1.911e-15, 1.0, 4.371e-08, 0.0), (4.371e-08, -4.371e-08, 1.0, -0.508), (1.0, 0.0, -4.371e-08, 0.0), (0.0, 0.0, 0.0, 1.0))
_m.object = ob_vpdimy_drawer_box
_m = ob_mesh_drawer_box_drawer_back.modifiers.new('Hook-VPDIMZ.Drawer Box', 'HOOK')
_m.falloff_type = 'INVERSE_SQUARE'
_m.center = (0.1524, 0.2032, 0.5025)
_m.matrix_inverse = ((1.911e-15, 1.0, 4.371e-08, 0.0), (4.371e-08, -4.371e-08, 1.0, 0.0), (1.0, 0.0, -4.371e-08, -0.1524), (0.0, 0.0, 0.0, 1.0))
_m.object = ob_vpdimz_drawer_box
_m = ob_mesh_drawer_box_drawer_back.modifiers.new('Hook-EMPTY.Drawer Box.Bottom Z', 'HOOK')
_m.falloff_type = 'INVERSE_SQUARE'
_m.center = (0.00635, 0.2032, 0.5025)
_m.matrix_inverse = ((1.911e-15, 1.0, 4.371e-08, 0.0), (4.371e-08, -4.371e-08, 1.0, 0.0), (1.0, 0.0, -4.371e-08, -0.00635), (0.0, 0.0, 0.0, 1.0))
_m.object = ob_empty_drawer_box_bottom_z
_m = ob_mesh_drawer_box_drawer_back.modifiers.new('Hook-EMPTY.Drawer Box.Bottom Dado Gap', 'HOOK')
_m.falloff_type = 'INVERSE_SQUARE'
_m.center = (0.01524, 0.2032, 0.5025)
_m.matrix_inverse = ((1.911e-15, 1.0, 4.371e-08, 0.0), (4.371e-08, -4.371e-08, 1.0, 0.0), (1.0, 0.0, -4.371e-08, -0.01524), (0.0, 0.0, 0.0, 1.0))
_m.object = ob_empty_drawer_box_bottom_dado_gap
_m = ob_mesh_drawer_box_drawer_back.modifiers.new('Hook-EMPTY.Drawer Box.Back Dado Gap', 'HOOK')
_m.falloff_type = 'INVERSE_SQUARE'
_m.center = (0.0435, 0.2032, 0.5042)
_m.matrix_inverse = ((1.911e-15, 1.0, 4.371e-08, 0.0), (4.371e-08, -4.371e-08, 1.0, -0.5042), (1.0, 0.0, -4.371e-08, 0.0), (0.0, 0.0, 0.0, 1.0))
_m.object = ob_empty_drawer_box_back_dado_gap
_m = ob_mesh_drawer_box_drawer_back.modifiers.new('Hook-EMPTY.Drawer Box.Left Thickness', 'HOOK')
_m.falloff_type = 'INVERSE_SQUARE'
_m.center = (0.0435, 0.0127, 0.5025)
_m.matrix_inverse = ((1.911e-15, 1.0, 4.371e-08, -0.0127), (4.371e-08, -4.371e-08, 1.0, 0.0), (1.0, 0.0, -4.371e-08, 0.0), (0.0, 0.0, 0.0, 1.0))
_m.object = ob_empty_drawer_box_left_thickness
_m = ob_mesh_drawer_box_drawer_back.modifiers.new('Hook-EMPTY.Drawer Box.Right Thickness', 'HOOK')
_m.falloff_type = 'INVERSE_SQUARE'
_m.center = (0.0435, 0.3937, 0.5025)
_m.matrix_inverse = ((1.911e-15, 1.0, 4.371e-08, -0.3937), (4.371e-08, -4.371e-08, 1.0, 0.0), (1.0, 0.0, -4.371e-08, 0.0), (0.0, 0.0, 0.0, 1.0))
_m.object = ob_empty_drawer_box_right_thickness
_m = ob_mesh_drawer_box_drawer_back.modifiers.new('Hook-EMPTY.Drawer Box.Back Thickness', 'HOOK')
_m.falloff_type = 'INVERSE_SQUARE'
_m.center = (0.0435, 0.2032, 0.4953)
_m.matrix_inverse = ((1.911e-15, 1.0, 4.371e-08, 0.0), (4.371e-08, -4.371e-08, 1.0, -0.4953), (1.0, 0.0, -4.371e-08, 0.0), (0.0, 0.0, 0.0, 1.0))
_m.object = ob_empty_drawer_box_back_thickness
ob_mesh_drawer_box_drawer_right_side.parent = ob_bpgroup_drawer_box
ob_mesh_drawer_box_drawer_right_side.location = (0.0, 0.0, 0.0)
ob_mesh_drawer_box_drawer_right_side.rotation_euler = (0.0, -1.571, 0.0)
ob_mesh_drawer_box_drawer_right_side.lineart.crease_threshold = 0.0
_vg = ob_mesh_drawer_box_drawer_right_side.vertex_groups.new(name='X Dimension')
_vg = ob_mesh_drawer_box_drawer_right_side.vertex_groups.new(name='Y Dimension')
_vg = ob_mesh_drawer_box_drawer_right_side.vertex_groups.new(name='Z Dimension')
_vg = ob_mesh_drawer_box_drawer_right_side.vertex_groups.new(name='Bottom Z')
_vg = ob_mesh_drawer_box_drawer_right_side.vertex_groups.new(name='Bottom Thickness')
_vg = ob_mesh_drawer_box_drawer_right_side.vertex_groups.new(name='Bottom Dado Gap')
_vg = ob_mesh_drawer_box_drawer_right_side.vertex_groups.new(name='Left Dado Gap')
_vg = ob_mesh_drawer_box_drawer_right_side.vertex_groups.new(name='Right Dado Gap')
_vg = ob_mesh_drawer_box_drawer_right_side.vertex_groups.new(name='Front Dado Gap')
_vg = ob_mesh_drawer_box_drawer_right_side.vertex_groups.new(name='Back Dado Gap')
_vg = ob_mesh_drawer_box_drawer_right_side.vertex_groups.new(name='Left Thickness')
_vg = ob_mesh_drawer_box_drawer_right_side.vertex_groups.new(name='Right Thickness')
_vg = ob_mesh_drawer_box_drawer_right_side.vertex_groups.new(name='Back Thickness')
_vg = ob_mesh_drawer_box_drawer_right_side.vertex_groups.new(name='Front Thickness')
_vg = ob_mesh_drawer_box_drawer_right_side.vertex_groups.new(name='Bottom X')
_vg = ob_mesh_drawer_box_drawer_right_side.vertex_groups.new(name='Bottom Y')
_vg = ob_mesh_drawer_box_drawer_right_side.vertex_groups.new(name='Bottom Width')
_vg = ob_mesh_drawer_box_drawer_right_side.vertex_groups.new(name='Bottom Length')
_m = ob_mesh_drawer_box_drawer_right_side.modifiers.new('Hook-VPDIMX.Drawer Box', 'HOOK')
_m.falloff_type = 'INVERSE_SQUARE'
_m.center = (0.0435, 0.254, -0.4064)
_m.matrix_inverse = ((-4.371e-08, 0.0, -1.0, -0.4064), (0.0, 1.0, 0.0, 0.0), (1.0, 0.0, -4.371e-08, 0.0), (0.0, 0.0, 0.0, 1.0))
_m.object = ob_vpdimx_drawer_box
_m = ob_mesh_drawer_box_drawer_right_side.modifiers.new('Hook-VPDIMY.Drawer Box', 'HOOK')
_m.falloff_type = 'INVERSE_SQUARE'
_m.center = (0.0435, 0.508, -0.4009)
_m.matrix_inverse = ((-4.371e-08, 0.0, -1.0, 0.0), (0.0, 1.0, 0.0, -0.508), (1.0, 0.0, -4.371e-08, 0.0), (0.0, 0.0, 0.0, 1.0))
_m.object = ob_vpdimy_drawer_box
_m = ob_mesh_drawer_box_drawer_right_side.modifiers.new('Hook-VPDIMZ.Drawer Box', 'HOOK')
_m.falloff_type = 'INVERSE_SQUARE'
_m.center = (0.1524, 0.254, -0.4009)
_m.matrix_inverse = ((-4.371e-08, 0.0, -1.0, 0.0), (0.0, 1.0, 0.0, 0.0), (1.0, 0.0, -4.371e-08, -0.1524), (0.0, 0.0, 0.0, 1.0))
_m.object = ob_vpdimz_drawer_box
_m = ob_mesh_drawer_box_drawer_right_side.modifiers.new('Hook-EMPTY.Drawer Box.Bottom Z', 'HOOK')
_m.falloff_type = 'INVERSE_SQUARE'
_m.center = (0.00635, 0.254, -0.4009)
_m.matrix_inverse = ((-4.371e-08, 0.0, -1.0, 0.0), (0.0, 1.0, 0.0, 0.0), (1.0, 0.0, -4.371e-08, -0.00635), (0.0, 0.0, 0.0, 1.0))
_m.object = ob_empty_drawer_box_bottom_z
_m = ob_mesh_drawer_box_drawer_right_side.modifiers.new('Hook-EMPTY.Drawer Box.Bottom Dado Gap', 'HOOK')
_m.falloff_type = 'INVERSE_SQUARE'
_m.center = (0.01524, 0.254, -0.4009)
_m.matrix_inverse = ((-4.371e-08, 0.0, -1.0, 0.0), (0.0, 1.0, 0.0, 0.0), (1.0, 0.0, -4.371e-08, -0.01524), (0.0, 0.0, 0.0, 1.0))
_m.object = ob_empty_drawer_box_bottom_dado_gap
_m = ob_mesh_drawer_box_drawer_right_side.modifiers.new('Hook-EMPTY.Drawer Box.Right Dado Gap', 'HOOK')
_m.falloff_type = 'INVERSE_SQUARE'
_m.center = (0.0435, 0.254, -0.4026)
_m.matrix_inverse = ((-4.371e-08, 0.0, -1.0, -0.4026), (0.0, 1.0, 0.0, 0.0), (1.0, 0.0, -4.371e-08, 0.0), (0.0, 0.0, 0.0, 1.0))
_m.object = ob_empty_drawer_box_right_dado_gap
_m = ob_mesh_drawer_box_drawer_right_side.modifiers.new('Hook-EMPTY.Drawer Box.Right Thickness', 'HOOK')
_m.falloff_type = 'INVERSE_SQUARE'
_m.center = (0.0435, 0.254, -0.3937)
_m.matrix_inverse = ((-4.371e-08, 0.0, -1.0, -0.3937), (0.0, 1.0, 0.0, 0.0), (1.0, 0.0, -4.371e-08, 0.0), (0.0, 0.0, 0.0, 1.0))
_m.object = ob_empty_drawer_box_right_thickness
ob_mesh_drawer_box_drawer_sub_front.parent = ob_bpgroup_drawer_box
ob_mesh_drawer_box_drawer_sub_front.location = (0.0, 0.0, 0.0)
ob_mesh_drawer_box_drawer_sub_front.rotation_euler = (0.0, -1.571, -1.571)
ob_mesh_drawer_box_drawer_sub_front.lineart.crease_threshold = 0.0
_vg = ob_mesh_drawer_box_drawer_sub_front.vertex_groups.new(name='X Dimension')
_vg = ob_mesh_drawer_box_drawer_sub_front.vertex_groups.new(name='Y Dimension')
_vg = ob_mesh_drawer_box_drawer_sub_front.vertex_groups.new(name='Z Dimension')
_vg = ob_mesh_drawer_box_drawer_sub_front.vertex_groups.new(name='Bottom Z')
_vg = ob_mesh_drawer_box_drawer_sub_front.vertex_groups.new(name='Bottom Thickness')
_vg = ob_mesh_drawer_box_drawer_sub_front.vertex_groups.new(name='Bottom Dado Gap')
_vg = ob_mesh_drawer_box_drawer_sub_front.vertex_groups.new(name='Left Dado Gap')
_vg = ob_mesh_drawer_box_drawer_sub_front.vertex_groups.new(name='Right Dado Gap')
_vg = ob_mesh_drawer_box_drawer_sub_front.vertex_groups.new(name='Front Dado Gap')
_vg = ob_mesh_drawer_box_drawer_sub_front.vertex_groups.new(name='Back Dado Gap')
_vg = ob_mesh_drawer_box_drawer_sub_front.vertex_groups.new(name='Left Thickness')
_vg = ob_mesh_drawer_box_drawer_sub_front.vertex_groups.new(name='Right Thickness')
_vg = ob_mesh_drawer_box_drawer_sub_front.vertex_groups.new(name='Back Thickness')
_vg = ob_mesh_drawer_box_drawer_sub_front.vertex_groups.new(name='Front Thickness')
_vg = ob_mesh_drawer_box_drawer_sub_front.vertex_groups.new(name='Bottom X')
_vg = ob_mesh_drawer_box_drawer_sub_front.vertex_groups.new(name='Bottom Y')
_vg = ob_mesh_drawer_box_drawer_sub_front.vertex_groups.new(name='Bottom Width')
_vg = ob_mesh_drawer_box_drawer_sub_front.vertex_groups.new(name='Bottom Length')
_m = ob_mesh_drawer_box_drawer_sub_front.modifiers.new('Hook-VPDIMZ.Drawer Box', 'HOOK')
_m.falloff_type = 'INVERSE_SQUARE'
_m.center = (0.1524, 0.2032, 0.005503)
_m.matrix_inverse = ((1.911e-15, 1.0, 4.371e-08, 0.0), (4.371e-08, -4.371e-08, 1.0, 0.0), (1.0, 0.0, -4.371e-08, -0.1524), (0.0, 0.0, 0.0, 1.0))
_m.object = ob_vpdimz_drawer_box
_m = ob_mesh_drawer_box_drawer_sub_front.modifiers.new('Hook-EMPTY.Drawer Box.Bottom Z', 'HOOK')
_m.falloff_type = 'INVERSE_SQUARE'
_m.center = (0.00635, 0.2032, 0.005503)
_m.matrix_inverse = ((1.911e-15, 1.0, 4.371e-08, 0.0), (4.371e-08, -4.371e-08, 1.0, 0.0), (1.0, 0.0, -4.371e-08, -0.00635), (0.0, 0.0, 0.0, 1.0))
_m.object = ob_empty_drawer_box_bottom_z
_m = ob_mesh_drawer_box_drawer_sub_front.modifiers.new('Hook-EMPTY.Drawer Box.Bottom Dado Gap', 'HOOK')
_m.falloff_type = 'INVERSE_SQUARE'
_m.center = (0.01524, 0.2032, 0.005503)
_m.matrix_inverse = ((1.911e-15, 1.0, 4.371e-08, 0.0), (4.371e-08, -4.371e-08, 1.0, 0.0), (1.0, 0.0, -4.371e-08, -0.01524), (0.0, 0.0, 0.0, 1.0))
_m.object = ob_empty_drawer_box_bottom_dado_gap
_m = ob_mesh_drawer_box_drawer_sub_front.modifiers.new('Hook-EMPTY.Drawer Box.Front Dado Gap', 'HOOK')
_m.falloff_type = 'INVERSE_SQUARE'
_m.center = (0.0435, 0.2032, 0.00381)
_m.matrix_inverse = ((1.911e-15, 1.0, 4.371e-08, 0.0), (4.371e-08, -4.371e-08, 1.0, -0.00381), (1.0, 0.0, -4.371e-08, 0.0), (0.0, 0.0, 0.0, 1.0))
_m.object = ob_empty_drawer_box_front_dado_gap
_m = ob_mesh_drawer_box_drawer_sub_front.modifiers.new('Hook-EMPTY.Drawer Box.Left Thickness', 'HOOK')
_m.falloff_type = 'INVERSE_SQUARE'
_m.center = (0.0435, 0.0127, 0.005503)
_m.matrix_inverse = ((1.911e-15, 1.0, 4.371e-08, -0.0127), (4.371e-08, -4.371e-08, 1.0, 0.0), (1.0, 0.0, -4.371e-08, 0.0), (0.0, 0.0, 0.0, 1.0))
_m.object = ob_empty_drawer_box_left_thickness
_m = ob_mesh_drawer_box_drawer_sub_front.modifiers.new('Hook-EMPTY.Drawer Box.Right Thickness', 'HOOK')
_m.falloff_type = 'INVERSE_SQUARE'
_m.center = (0.0435, 0.3937, 0.005503)
_m.matrix_inverse = ((1.911e-15, 1.0, 4.371e-08, -0.3937), (4.371e-08, -4.371e-08, 1.0, 0.0), (1.0, 0.0, -4.371e-08, 0.0), (0.0, 0.0, 0.0, 1.0))
_m.object = ob_empty_drawer_box_right_thickness
_m = ob_mesh_drawer_box_drawer_sub_front.modifiers.new('Hook-EMPTY.Drawer Box.Front Thickness', 'HOOK')
_m.falloff_type = 'INVERSE_SQUARE'
_m.center = (0.0435, 0.2032, 0.0127)
_m.matrix_inverse = ((1.911e-15, 1.0, 4.371e-08, 0.0), (4.371e-08, -4.371e-08, 1.0, -0.0127), (1.0, 0.0, -4.371e-08, 0.0), (0.0, 0.0, 0.0, 1.0))
_m.object = ob_empty_drawer_box_front_thickness
ob_cage_drawer_box.parent = ob_bpgroup_drawer_box
ob_cage_drawer_box.location = (0.0, 0.0, 0.0)
ob_cage_drawer_box.lock_location = (True, True, True)
ob_cage_drawer_box.lock_rotation = (True, True, True)
ob_cage_drawer_box.visible_camera = False
ob_cage_drawer_box.visible_diffuse = False
ob_cage_drawer_box.visible_glossy = False
ob_cage_drawer_box.visible_transmission = False
ob_cage_drawer_box.visible_shadow = False
ob_cage_drawer_box.display_type = 'WIRE'
ob_cage_drawer_box.lineart.crease_threshold = 0.0
_vg = ob_cage_drawer_box.vertex_groups.new(name='X Dimension')
_vg = ob_cage_drawer_box.vertex_groups.new(name='Y Dimension')
_vg = ob_cage_drawer_box.vertex_groups.new(name='Z Dimension')
_vg = ob_cage_drawer_box.vertex_groups.new(name='Bottom Z')
_vg = ob_cage_drawer_box.vertex_groups.new(name='Bottom Thickness')
_vg = ob_cage_drawer_box.vertex_groups.new(name='Bottom Dado Gap')
_vg = ob_cage_drawer_box.vertex_groups.new(name='Left Dado Gap')
_vg = ob_cage_drawer_box.vertex_groups.new(name='Right Dado Gap')
_vg = ob_cage_drawer_box.vertex_groups.new(name='Front Dado Gap')
_vg = ob_cage_drawer_box.vertex_groups.new(name='Back Dado Gap')
_vg = ob_cage_drawer_box.vertex_groups.new(name='Left Thickness')
_vg = ob_cage_drawer_box.vertex_groups.new(name='Right Thickness')
_vg = ob_cage_drawer_box.vertex_groups.new(name='Back Thickness')
_vg = ob_cage_drawer_box.vertex_groups.new(name='Front Thickness')
_vg = ob_cage_drawer_box.vertex_groups.new(name='Bottom X')
_vg = ob_cage_drawer_box.vertex_groups.new(name='Bottom Y')
_vg = ob_cage_drawer_box.vertex_groups.new(name='Bottom Width')
_vg = ob_cage_drawer_box.vertex_groups.new(name='Bottom Length')
_m = ob_cage_drawer_box.modifiers.new('Hook-VPDIMX.New Group', 'HOOK')
_m.falloff_type = 'INVERSE_SQUARE'
_m.center = (0.6096, 0.2286, 0.009525)
_m.matrix_inverse = ((1.0, 0.0, 0.0, -0.6096), (0.0, 1.0, 0.0, 0.0), (0.0, 0.0, 1.0, 0.0), (0.0, 0.0, 0.0, 1.0))
_m.object = ob_vpdimx_drawer_box
_m = ob_cage_drawer_box.modifiers.new('Hook-VPDIMY.New Group', 'HOOK')
_m.falloff_type = 'INVERSE_SQUARE'
_m.center = (0.3048, 0.4572, 0.009525)
_m.matrix_inverse = ((1.0, 0.0, 0.0, 0.0), (0.0, 1.0, 0.0, -0.4572), (0.0, 0.0, 1.0, 0.0), (0.0, 0.0, 0.0, 1.0))
_m.object = ob_vpdimy_drawer_box
_m = ob_cage_drawer_box.modifiers.new('Hook-VPDIMZ.New Group', 'HOOK')
_m.falloff_type = 'INVERSE_SQUARE'
_m.center = (0.3048, 0.2286, 0.01905)
_m.matrix_inverse = ((1.0, 0.0, 0.0, 0.0), (0.0, 1.0, 0.0, 0.0), (0.0, 0.0, 1.0, -0.01905), (0.0, 0.0, 0.0, 1.0))
_m.object = ob_vpdimz_drawer_box

# ---- collection membership
col_collection_1.objects.link(ob_bpgroup_drawer_box)
col_collection_1.objects.link(ob_empty_drawer_box_bottom_y)
col_collection_1.objects.link(ob_empty_drawer_box_bottom_x)
col_collection_1.objects.link(ob_empty_drawer_box_front_thickness)
col_collection_1.objects.link(ob_empty_drawer_box_left_thickness)
col_collection_1.objects.link(ob_empty_drawer_box_front_dado_gap)
col_collection_1.objects.link(ob_empty_drawer_box_left_dado_gap)
col_collection_1.objects.link(ob_empty_drawer_box_bottom_dado_gap)
col_collection_1.objects.link(ob_empty_drawer_box_bottom_thickness)
col_collection_1.objects.link(ob_empty_drawer_box_bottom_z)
col_collection_1.objects.link(ob_vpdimz_drawer_box)
col_collection_1.objects.link(ob_vpdimy_drawer_box)
col_collection_1.objects.link(ob_mesh_drawer_box_drawer_left_side)
col_collection_1.objects.link(ob_empty_drawer_box_bottom_length)
col_collection_1.objects.link(ob_empty_drawer_box_back_dado_gap)
col_collection_1.objects.link(ob_empty_drawer_box_back_thickness)
col_collection_1.objects.link(ob_vpdimx_drawer_box)
col_collection_1.objects.link(ob_empty_drawer_box_bottom_width)
col_collection_1.objects.link(ob_mesh_drawer_box_drawer_bottom)
col_collection_1.objects.link(ob_empty_drawer_box_right_dado_gap)
col_collection_1.objects.link(ob_empty_drawer_box_right_thickness)
col_collection_1.objects.link(ob_mesh_drawer_box_drawer_back)
col_collection_1.objects.link(ob_mesh_drawer_box_drawer_right_side)
col_collection_1.objects.link(ob_mesh_drawer_box_drawer_sub_front)
col_collection_1.objects.link(ob_cage_drawer_box)

# ---- scene / render settings (as saved in the file)
scene.frame_start = 1; scene.frame_end = 250; scene.frame_set(1)
scene.render.engine = 'CYCLES'
scene.render.resolution_percentage = 50
scene.render.dither_intensity = 0.0
scene.cycles.use_denoising = False
scene.cycles.samples = 10
scene.cycles.sampling_pattern = 'TABULATED_SOBOL'
scene.cycles.light_sampling_threshold = 0.0
scene.cycles.use_adaptive_sampling = False
scene.cycles.use_light_tree = False
scene.cycles.caustics_reflective = False
scene.cycles.caustics_refractive = False
scene.cycles.blur_glossy = 0.0
scene.cycles.pixel_filter_type = 'GAUSSIAN'
scene.cycles.sample_clamp_indirect = 0.0
scene.view_settings.view_transform = 'Standard'
bpy.context.view_layer.update()

# ---- added for rendering (the .blend has no active camera and no usable light): camera, sun
cam_auto = bpy.data.cameras.new('AutoCamera')
cam_auto.lens = 50.0
cam_auto.sensor_width = 36.0
cam_auto.clip_end = 1000.0
ob_auto_camera = bpy.data.objects.new('AutoCamera', cam_auto)
scene.collection.objects.link(ob_auto_camera)
ob_auto_camera.location = (0.821407, -0.487849, 0.570766)
ob_auto_camera.rotation_euler = (1.09748, -7.21219e-08, 0.694738)
scene.camera = ob_auto_camera
light_auto_sun = bpy.data.lights.new('AutoSun', 'SUN')
light_auto_sun.energy = 3.0
light_auto_sun.angle = 0.0523599
ob_auto_sun = bpy.data.objects.new('AutoSun', light_auto_sun)
scene.collection.objects.link(ob_auto_sun)
ob_auto_sun.rotation_euler = (0.872665, 0.174533, 0.523599)
bpy.context.view_layer.update()
